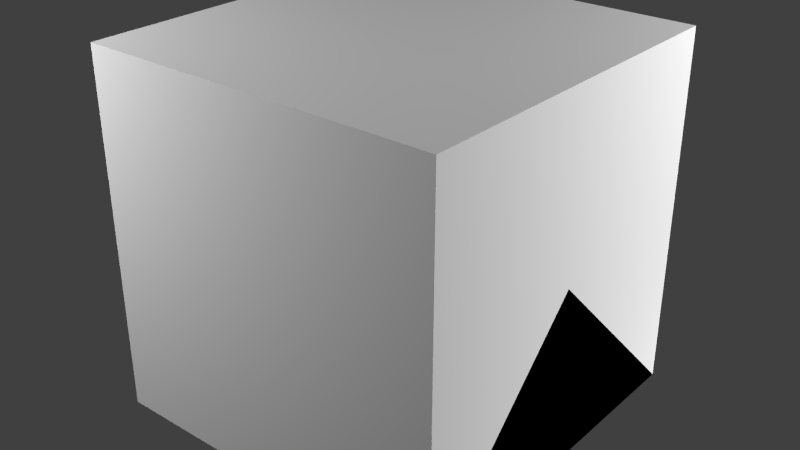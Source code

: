 # Source: PLC.blend  (saved by Blender 2.65.0; exported with 4.5.12 LTS)
import bpy
from mathutils import Matrix  # noqa: F401  (used for matrix-valued properties, if any)

bpy.ops.wm.read_factory_settings(use_empty=True)
scene = bpy.context.scene
scene.name = 'Scene'

# ---- collections
col_collection_1 = bpy.data.collections.new('Collection 1'); scene.collection.children.link(col_collection_1)

# ---- materials (node trees are filled in below, after node groups)
mat_material = bpy.data.materials.new('Material')
mat_material.alpha_threshold = 0.0
mat_material.use_transparent_shadow = False
mat_material.roughness = 0.5
mat_material.line_color = (0.0, 0.0, 0.0, 1.0)

# ---- material node trees

# ---- world
world_world = bpy.data.worlds.new('World'); scene.world = world_world
world_world.color = (0.05088, 0.05088, 0.05088)
world_world.use_sun_shadow = False
world_world.sun_shadow_jitter_overblur = 0.0
world_world.cycles.sampling_method = 'MANUAL'
world_world.cycles.sample_map_resolution = 256

# ---- lights
light_point_003 = bpy.data.lights.new('Point.003', 'POINT')
light_point_003.transmission_factor = 0.0
light_point_003.energy = 100.0
light_point_003.shadow_buffer_clip_start = 0.5
light_point_003.shadow_soft_size = 0.1
light_point_003.shadow_maximum_resolution = 0.006
light_point_003.use_absolute_resolution = True
light_point_003.cycles.use_multiple_importance_sampling = False
light_point_002 = bpy.data.lights.new('Point.002', 'POINT')
light_point_002.transmission_factor = 0.0
light_point_002.energy = 100.0
light_point_002.shadow_buffer_clip_start = 0.5
light_point_002.shadow_soft_size = 0.1
light_point_002.shadow_maximum_resolution = 0.006
light_point_002.use_absolute_resolution = True
light_point_002.cycles.use_multiple_importance_sampling = False
light_point = bpy.data.lights.new('Point', 'POINT')
light_point.transmission_factor = 0.0
light_point.energy = 100.0
light_point.shadow_buffer_clip_start = 0.5
light_point.shadow_soft_size = 0.1
light_point.shadow_maximum_resolution = 0.006
light_point.use_absolute_resolution = True
light_point.cycles.use_multiple_importance_sampling = False
light_lamp = bpy.data.lights.new('Lamp', 'POINT')
light_lamp.transmission_factor = 0.0
light_lamp.cutoff_distance = 30.0
light_lamp.energy = 100.0
light_lamp.shadow_buffer_clip_start = 1.001
light_lamp.shadow_soft_size = 0.1
light_lamp.shadow_maximum_resolution = 0.006
light_lamp.use_absolute_resolution = True
light_lamp.cycles.use_multiple_importance_sampling = False

# ---- meshes
me_led6 = bpy.data.meshes.new('led6')
me_led6.from_pydata([(0.01562, -0.01562, 0.0), (-0.01562, -0.01562, 0.0), (0.01562, 0.01562, 0.0), (-0.01562, 0.01562, 0.0)], [], [(1, 0, 2, 3)])
_uv = me_led6.uv_layers.new(name='UVMap')
_uv.uv.foreach_set('vector', [0.0, 0.9375, 0.0625, 0.9375, 0.0625, 1.0, 0.0, 1.0])
me_led6.use_remesh_preserve_volume = False
me_led6.use_remesh_preserve_attributes = False
me_led6.use_mirror_vertex_groups = False
me_led6.update()
me_led7 = bpy.data.meshes.new('led7')
me_led7.from_pydata([(0.01562, -0.01562, 0.0), (-0.01562, -0.01562, 0.0), (0.01562, 0.01562, 0.0), (-0.01562, 0.01562, 0.0)], [], [(1, 0, 2, 3)])
_uv = me_led7.uv_layers.new(name='UVMap')
_uv.uv.foreach_set('vector', [0.0, 0.9375, 0.0625, 0.9375, 0.0625, 1.0, 0.0, 1.0])
me_led7.use_remesh_preserve_volume = False
me_led7.use_remesh_preserve_attributes = False
me_led7.use_mirror_vertex_groups = False
me_led7.update()
me_led3 = bpy.data.meshes.new('led3')
me_led3.from_pydata([(0.01562, -0.01562, 0.0), (-0.01562, -0.01562, 0.0), (0.01562, 0.01562, 0.0), (-0.01562, 0.01562, 0.0)], [], [(1, 0, 2, 3)])
_uv = me_led3.uv_layers.new(name='UVMap')
_uv.uv.foreach_set('vector', [0.0, 0.9375, 0.0625, 0.9375, 0.0625, 1.0, 0.0, 1.0])
me_led3.use_remesh_preserve_volume = False
me_led3.use_remesh_preserve_attributes = False
me_led3.use_mirror_vertex_groups = False
me_led3.update()
me_led2 = bpy.data.meshes.new('led2')
me_led2.from_pydata([(0.01562, -0.01562, 0.0), (-0.01562, -0.01562, 0.0), (0.01562, 0.01562, 0.0), (-0.01562, 0.01562, 0.0)], [], [(1, 0, 2, 3)])
_uv = me_led2.uv_layers.new(name='UVMap')
_uv.uv.foreach_set('vector', [0.0, 0.9375, 0.0625, 0.9375, 0.0625, 1.0, 0.0, 1.0])
me_led2.use_remesh_preserve_volume = False
me_led2.use_remesh_preserve_attributes = False
me_led2.use_mirror_vertex_groups = False
me_led2.update()
me_led1 = bpy.data.meshes.new('led1')
me_led1.from_pydata([(0.01562, -0.01562, 0.0), (-0.01562, -0.01562, 0.0), (0.01562, 0.01562, 0.0), (-0.01562, 0.01562, 0.0)], [], [(1, 0, 2, 3)])
_uv = me_led1.uv_layers.new(name='UVMap')
_uv.uv.foreach_set('vector', [0.0, 0.9375, 0.0625, 0.9375, 0.0625, 1.0, 0.0, 1.0])
me_led1.use_remesh_preserve_volume = False
me_led1.use_remesh_preserve_attributes = False
me_led1.use_mirror_vertex_groups = False
me_led1.update()
me_led5 = bpy.data.meshes.new('led5')
me_led5.from_pydata([(0.01562, -0.01562, 0.0), (-0.01562, -0.01562, 0.0), (0.01562, 0.01562, 0.0), (-0.01562, 0.01562, 0.0)], [], [(1, 0, 2, 3)])
_uv = me_led5.uv_layers.new(name='UVMap')
_uv.uv.foreach_set('vector', [0.0, 0.9375, 0.0625, 0.9375, 0.0625, 1.0, 0.0, 1.0])
me_led5.use_remesh_preserve_volume = False
me_led5.use_remesh_preserve_attributes = False
me_led5.use_mirror_vertex_groups = False
me_led5.update()
me_led4 = bpy.data.meshes.new('led4')
me_led4.from_pydata([(0.01562, -0.01562, 0.0), (-0.01562, -0.01562, 0.0), (0.01562, 0.01562, 0.0), (-0.01562, 0.01562, 0.0)], [], [(1, 0, 2, 3)])
_uv = me_led4.uv_layers.new(name='UVMap')
_uv.uv.foreach_set('vector', [0.0, 0.9375, 0.0625, 0.9375, 0.0625, 1.0, 0.0, 1.0])
me_led4.use_remesh_preserve_volume = False
me_led4.use_remesh_preserve_attributes = False
me_led4.use_mirror_vertex_groups = False
me_led4.update()
me_led0 = bpy.data.meshes.new('led0')
me_led0.from_pydata([(0.01562, -0.01562, 0.0), (-0.01562, -0.01562, 0.0), (0.01562, 0.01562, 0.0), (-0.01562, 0.01562, 0.0)], [], [(1, 0, 2, 3)])
_uv = me_led0.uv_layers.new(name='UVMap')
_uv.uv.foreach_set('vector', [0.0, 0.9375, 0.0625, 0.9375, 0.0625, 1.0, 0.0, 1.0])
me_led0.use_remesh_preserve_volume = False
me_led0.use_remesh_preserve_attributes = False
me_led0.use_mirror_vertex_groups = False
me_led0.update()
me_door = bpy.data.meshes.new('door')
me_door.from_pydata([(0.625, -0.4375, 0.0), (0.0, -0.4375, 0.0), (0.625, 0.375, 0.0), (0.0, 0.375, 0.0), (0.625, -0.4375, 0.0625), (0.0, -0.4375, 0.0625), (0.625, 0.375, 0.0625), (0.0, 0.375, 0.0625), (0.5, 0.03125, 0.06875), (0.5625, 0.03125, 0.06875), (0.5625, -0.03125, 0.06875), (0.5, -0.03125, 0.06875)], [], [(1, 3, 2, 0), (5, 4, 6, 7), (3, 1, 5, 7), (1, 0, 4, 5), (2, 3, 7, 6), (0, 2, 6, 4), (8, 11, 10, 9)])
_uv = me_door.uv_layers.new(name='UVMap')
_uv.uv.foreach_set('vector', [0.6875, 0.0, 0.6875, 0.4062, 1.0, 0.4062, 1.0, 0.0, 0.3125, 0.0, 0.625, 0.0, 0.625, 0.4062, 0.3125, 0.4062, 0.625, 0.4062, 0.625, 0.0, 0.6562, 0.0, 0.6562, 0.4062, 0.3125, 0.4062, 0.625, 0.4062, 0.625, 0.4375, 0.3125, 0.4375, 0.625, 0.4688, 0.3125, 0.4688, 0.3125, 0.4375, 0.625, 0.4375, 0.6875, 0.0, 0.6875, 0.4062, 0.6562, 0.4062, 0.6562, 0.0, 0.9062, 0.9688, 0.9062, 0.9062, 0.9688, 0.9062, 0.9688, 0.9688])
me_door.use_remesh_preserve_volume = False
me_door.use_remesh_preserve_attributes = False
me_door.use_mirror_vertex_groups = False
me_door.update()
me_main = bpy.data.meshes.new('main')
me_main.from_pydata([(-0.3125, -0.4375, 0.0), (-0.3125, 0.375, 0.0), (0.3125, 0.375, 0.0), (0.3125, -0.4375, 0.0), (-0.3125, -0.4375, 0.3125), (-0.3125, 0.375, 0.3125), (0.3125, 0.375, 0.3125), (0.3125, -0.4375, 0.3125), (-0.25, 0.3125, 0.3125), (-0.3125, 0.3125, 0.3125), (0.25, 0.3125, 0.3125), (0.3125, 0.3125, 0.3125), (0.3125, -0.375, 0.3125), (0.25, -0.375, 0.3125), (-0.3125, -0.375, 0.3125), (-0.25, -0.375, 0.3125), (-0.25, 0.3125, 0.0625), (0.25, 0.3125, 0.0625), (0.25, -0.375, 0.0625), (-0.25, -0.375, 0.0625), (-0.1875, -0.3125, 0.0625), (0.1875, -0.3125, 0.0625), (0.1875, -0.0625, 0.0625), (-0.1875, -0.0625, 0.0625), (-0.1875, -0.3125, 0.1875), (0.1875, -0.3125, 0.1875), (0.1875, -0.0625, 0.1875), (-0.1875, -0.0625, 0.1875), (-0.1875, 0.0, 0.0625), (0.1875, 0.0, 0.0625), (0.1875, 0.25, 0.0625), (-0.1875, 0.25, 0.0625), (-0.1875, 0.0, 0.1875), (0.1875, 0.0, 0.1875), (0.1875, 0.25, 0.1875), (-0.1875, 0.25, 0.1875), (-0.3188, 0.3063, 0.2875), (-0.3188, 0.1813, 0.2875), (-0.3188, 0.1813, 0.3125), (-0.3188, 0.3063, 0.3125), (-0.3187, -0.2562, 0.2875), (-0.3187, -0.3812, 0.2875), (-0.3187, -0.3812, 0.3125), (-0.3187, -0.2562, 0.3125)], [], [(4, 5, 1, 0), (5, 6, 2, 1), (6, 7, 3, 2), (7, 4, 0, 3), (0, 1, 2, 3), (14, 4, 7, 12), (5, 9, 11, 6), (10, 13, 12, 11), (8, 9, 14, 15), (16, 19, 18, 17), (16, 17, 10, 8), (17, 18, 13, 10), (18, 19, 15, 13), (8, 15, 19, 16), (21, 22, 26, 25), (20, 21, 25, 24), (24, 27, 23, 20), (26, 22, 23, 27), (25, 26, 27, 24), (29, 30, 34, 33), (28, 29, 33, 32), (32, 35, 31, 28), (34, 30, 31, 35), (33, 34, 35, 32), (38, 39, 36, 37), (42, 43, 40, 41)])
_uv = me_main.uv_layers.new(name='UVMap')
_uv.uv.foreach_set('vector', [0.1875, 0.3438, 0.1875, 0.75, 0.3438, 0.75, 0.3438, 0.3438, 0.375, 0.1562, 0.6875, 0.1562, 0.6875, 0.3125, 0.375, 0.3125, 0.5, 0.3438, 0.5, 0.75, 0.3438, 0.75, 0.3438, 0.3438, 0.6875, 0.0, 0.375, 0.0, 0.375, 0.1562, 0.6875, 0.1562, 0.0, 0.0, 0.0, 0.4062, 0.3125, 0.4062, 0.3125, 0.0, 0.0, 0.7188, 0.0, 0.6875, 0.3125, 0.6875, 0.3125, 0.7188, 0.0, 0.75, 0.0, 0.7188, 0.3125, 0.7188, 0.3125, 0.75, 0.5, 0.75, 0.5, 0.4062, 0.4688, 0.4062, 0.4688, 0.75, 0.4688, 0.75, 0.4375, 0.75, 0.4375, 0.4062, 0.4688, 0.4062, 0.625, 0.875, 0.625, 0.5312, 0.875, 0.5312, 0.875, 0.875, 0.625, 0.875, 0.875, 0.875, 0.875, 1.0, 0.625, 1.0, 0.875, 0.875, 0.875, 0.5312, 1.0, 0.5312, 1.0, 0.875, 0.875, 0.5312, 0.625, 0.5312, 0.625, 0.4062, 0.875, 0.4062, 0.5, 0.875, 0.5, 0.5312, 0.625, 0.5312, 0.625, 0.875, 0.3125, 0.8125, 0.3125, 0.9375, 0.25, 0.9375, 0.25, 0.8125, 0.0625, 0.75, 0.0625, 0.8125, 0.25, 0.8125, 0.25, 0.75, 0.0625, 0.8125, 0.0625, 0.9375, 0.0, 0.9375, 0.0, 0.8125, 0.25, 0.9375, 0.25, 1.0, 0.0625, 1.0, 0.0625, 0.9375, 0.25, 0.8125, 0.25, 0.9375, 0.0625, 0.9375, 0.0625, 0.8125, 0.3125, 0.8125, 0.3125, 0.9375, 0.25, 0.9375, 0.25, 0.8125, 0.0625, 0.75, 0.0625, 0.8125, 0.25, 0.8125, 0.25, 0.75, 0.0625, 0.8125, 0.0625, 0.9375, 0.0, 0.9375, 0.0, 0.8125, 0.25, 0.9375, 0.25, 1.0, 0.0625, 1.0, 0.0625, 0.9375, 0.25, 0.8125, 0.25, 0.9375, 0.0625, 0.9375, 0.0625, 0.8125, 0.9375, 1.0, 0.9375, 0.875, 0.875, 0.875, 0.875, 1.0, 1.0, 1.0, 1.0, 0.875, 0.9375, 0.875, 0.9375, 1.0])
me_main.use_remesh_preserve_volume = False
me_main.use_remesh_preserve_attributes = False
me_main.use_mirror_vertex_groups = False
me_main.update()
me_cube_002 = bpy.data.meshes.new('Cube.002')
me_cube_002.from_pydata([(0.5, 0.5, 0.0), (0.5, -0.5, 0.0), (-0.5, -0.5, 0.0), (-0.5, 0.5, 0.0), (0.5, -3.129e-07, 0.5), (-0.5, 7.451e-08, 0.5)], [], [(0, 1, 2, 3), (1, 4, 5, 2), (0, 4, 1), (2, 5, 3), (4, 0, 3, 5)])
me_cube_002.materials.append(mat_material)
me_cube_002.use_remesh_preserve_volume = False
me_cube_002.use_remesh_preserve_attributes = False
me_cube_002.use_mirror_vertex_groups = False
me_cube_002.update()
me_cube_001 = bpy.data.meshes.new('Cube.001')
me_cube_001.from_pydata([(0.5, 0.5, 0.0), (0.5, -0.5, 0.0), (-0.5, -0.5, 0.0), (-0.5, 0.5, 0.0), (-8.196e-08, -1.192e-07, 0.5)], [], [(0, 1, 2, 3), (0, 4, 1), (1, 4, 2), (2, 4, 3), (4, 0, 3)])
me_cube_001.materials.append(mat_material)
me_cube_001.use_remesh_preserve_volume = False
me_cube_001.use_remesh_preserve_attributes = False
me_cube_001.use_mirror_vertex_groups = False
me_cube_001.update()
me_cube = bpy.data.meshes.new('Cube')
me_cube.from_pydata([(0.5, 0.5, 0.0), (0.5, -0.5, 0.0), (-0.5, -0.5, 0.0), (-0.5, 0.5, 0.0), (0.5, 0.5, 1.0), (0.5, -0.5, 1.0), (-0.5, -0.5, 1.0), (-0.5, 0.5, 1.0)], [], [(0, 1, 2, 3), (4, 7, 6, 5), (0, 4, 5, 1), (1, 5, 6, 2), (2, 6, 7, 3), (4, 0, 3, 7)])
me_cube.materials.append(mat_material)
me_cube.use_remesh_preserve_volume = False
me_cube.use_remesh_preserve_attributes = False
me_cube.use_mirror_vertex_groups = False
me_cube.update()

# ---- objects
ob_led6 = bpy.data.objects.new('led6', me_led6)
ob_led7 = bpy.data.objects.new('led7', me_led7)
ob_led3 = bpy.data.objects.new('led3', me_led3)
ob_led2 = bpy.data.objects.new('led2', me_led2)
ob_led1 = bpy.data.objects.new('led1', me_led1)
ob_led5 = bpy.data.objects.new('led5', me_led5)
ob_led4 = bpy.data.objects.new('led4', me_led4)
ob_led0 = bpy.data.objects.new('led0', me_led0)
ob_point_003 = bpy.data.objects.new('Point.003', light_point_003)
ob_point_002 = bpy.data.objects.new('Point.002', light_point_002)
ob_door = bpy.data.objects.new('door', me_door)
ob_main = bpy.data.objects.new('main', me_main)
ob_point = bpy.data.objects.new('Point', light_point)
ob_minecraft_2_edge_connectivity = bpy.data.objects.new('Minecraft 2 Edge Connectivity', me_cube_002)
ob_minecraft_4_edge_connectivity = bpy.data.objects.new('Minecraft 4 Edge Connectivity', me_cube_001)
ob_minecraft_block = bpy.data.objects.new('Minecraft Block', me_cube)
ob_lamp = bpy.data.objects.new('Lamp', light_lamp)

# ---- transforms, parenting, visibility, modifiers, constraints
ob_led6.location = (-0.09375, -0.03125, 0.1937)
ob_led6.rotation_euler = (0.0, -0.0, -1.571)
ob_led6.lineart.crease_threshold = 0.0
ob_led7.location = (-0.09375, -0.1562, 0.1937)
ob_led7.rotation_euler = (0.0, -0.0, -1.571)
ob_led7.lineart.crease_threshold = 0.0
ob_led3.location = (0.2188, -0.1562, 0.1937)
ob_led3.rotation_euler = (0.0, -0.0, -1.571)
ob_led3.lineart.crease_threshold = 0.0
ob_led2.location = (0.2188, -0.03125, 0.1937)
ob_led2.rotation_euler = (0.0, -0.0, -1.571)
ob_led2.lineart.crease_threshold = 0.0
ob_led1.location = (0.2188, 0.09375, 0.1937)
ob_led1.rotation_euler = (0.0, -0.0, -1.571)
ob_led1.lineart.crease_threshold = 0.0
ob_led5.location = (-0.09375, 0.09375, 0.1937)
ob_led5.rotation_euler = (0.0, -0.0, -1.571)
ob_led5.lineart.crease_threshold = 0.0
ob_led4.location = (-0.09375, 0.1562, 0.1937)
ob_led4.rotation_euler = (0.0, -0.0, -1.571)
ob_led4.lineart.crease_threshold = 0.0
ob_led0.location = (0.2188, 0.1563, 0.1937)
ob_led0.rotation_euler = (0.0, -0.0, -1.571)
ob_led0.lineart.crease_threshold = 0.0
ob_point_003.location = (1.763, 1.146, 1.556)
ob_point_003.rotation_euler = (0.0, -0.0, -1.571)
ob_point_003.lineart.crease_threshold = 0.0
ob_point_002.location = (1.763, 1.146, -0.9435)
ob_point_002.rotation_euler = (0.0, -0.0, -1.571)
ob_point_002.lineart.crease_threshold = 0.0
ob_door.location = (-2.98e-08, 0.3125, 0.3125)
ob_door.rotation_euler = (-1.571, -1.571, 0.0)
ob_door.lineart.crease_threshold = 0.0
ob_main.location = (0.0, 0.0, 0.0)
ob_main.rotation_euler = (0.0, -0.0, -1.571)
ob_main.lineart.crease_threshold = 0.0
ob_point.location = (-1.362, -1.354, 1.556)
ob_point.rotation_euler = (0.0, -0.0, -1.571)
ob_point.lineart.crease_threshold = 0.0
ob_minecraft_2_edge_connectivity.location = (0.0, 0.0, 0.0)
ob_minecraft_2_edge_connectivity.lock_location = (True, True, True)
ob_minecraft_2_edge_connectivity.lock_rotation = (True, True, True)
ob_minecraft_2_edge_connectivity.lock_rotations_4d = False
ob_minecraft_2_edge_connectivity.lock_scale = (True, True, True)
ob_minecraft_2_edge_connectivity.empty_display_type = 'ARROWS'
ob_minecraft_2_edge_connectivity.hide_viewport = True
ob_minecraft_2_edge_connectivity.display_type = 'WIRE'
ob_minecraft_2_edge_connectivity.lineart.crease_threshold = 0.0
ob_minecraft_4_edge_connectivity.location = (0.0, 0.0, 0.0)
ob_minecraft_4_edge_connectivity.lock_location = (True, True, True)
ob_minecraft_4_edge_connectivity.lock_rotation = (True, True, True)
ob_minecraft_4_edge_connectivity.lock_rotations_4d = False
ob_minecraft_4_edge_connectivity.lock_scale = (True, True, True)
ob_minecraft_4_edge_connectivity.empty_display_type = 'ARROWS'
ob_minecraft_4_edge_connectivity.hide_viewport = True
ob_minecraft_4_edge_connectivity.display_type = 'WIRE'
ob_minecraft_4_edge_connectivity.lineart.crease_threshold = 0.0
ob_minecraft_block.location = (0.0, 0.0, 0.0)
ob_minecraft_block.lock_location = (True, True, True)
ob_minecraft_block.lock_rotation = (True, True, True)
ob_minecraft_block.lock_rotations_4d = False
ob_minecraft_block.lock_scale = (True, True, True)
ob_minecraft_block.empty_display_type = 'ARROWS'
ob_minecraft_block.hide_viewport = True
ob_minecraft_block.display_type = 'WIRE'
ob_minecraft_block.lineart.crease_threshold = 0.0
ob_lamp.location = (4.076, 1.005, 5.904)
ob_lamp.rotation_euler = (0.6503, 0.05522, 1.866)
ob_lamp.lock_rotations_4d = False
ob_lamp.empty_display_type = 'ARROWS'
ob_lamp.color = (0.0, 0.0, 0.0, 0.0)
ob_lamp.hide_viewport = True
ob_lamp.lineart.crease_threshold = 0.0

# ---- collection membership
col_collection_1.objects.link(ob_led6)
col_collection_1.objects.link(ob_led7)
col_collection_1.objects.link(ob_led3)
col_collection_1.objects.link(ob_led2)
col_collection_1.objects.link(ob_led1)
col_collection_1.objects.link(ob_led5)
col_collection_1.objects.link(ob_led4)
col_collection_1.objects.link(ob_led0)
col_collection_1.objects.link(ob_point_003)
col_collection_1.objects.link(ob_point_002)
col_collection_1.objects.link(ob_door)
col_collection_1.objects.link(ob_main)
col_collection_1.objects.link(ob_point)
col_collection_1.objects.link(ob_minecraft_2_edge_connectivity)
col_collection_1.objects.link(ob_minecraft_4_edge_connectivity)
col_collection_1.objects.link(ob_minecraft_block)
col_collection_1.objects.link(ob_lamp)

# ---- scene / render settings (as saved in the file)
scene.frame_start = 1; scene.frame_end = 250; scene.frame_set(1)
scene.render.engine = 'BLENDER_EEVEE_NEXT'
scene.render.image_settings.color_mode = 'RGB'
scene.render.image_settings.compression = 90
scene.render.resolution_percentage = 50
scene.render.dither_intensity = 0.0
scene.render.bake_margin = 2
scene.cycles.use_denoising = False
scene.cycles.samples = 10
scene.cycles.sampling_pattern = 'TABULATED_SOBOL'
scene.cycles.light_sampling_threshold = 0.0
scene.cycles.use_adaptive_sampling = False
scene.cycles.use_light_tree = False
scene.cycles.blur_glossy = 0.0
scene.cycles.volume_bounces = 1
scene.cycles.pixel_filter_type = 'GAUSSIAN'
scene.cycles.sample_clamp_indirect = 0.0
scene.view_settings.view_transform = 'Standard'
bpy.context.view_layer.update()

# ---- added for rendering (the .blend has no active camera): camera
cam_auto = bpy.data.cameras.new('AutoCamera')
cam_auto.lens = 50.0
cam_auto.sensor_width = 36.0
cam_auto.clip_end = 1000.0
ob_auto_camera = bpy.data.objects.new('AutoCamera', cam_auto)
scene.collection.objects.link(ob_auto_camera)
ob_auto_camera.location = (1.60254, -1.92304, 1.78203)
ob_auto_camera.rotation_euler = (1.09748, -7.21219e-08, 0.694738)
scene.camera = ob_auto_camera
bpy.context.view_layer.update()
